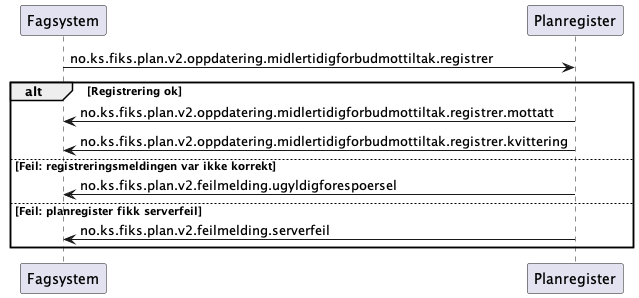

The diagram above was rendered by PlantUML. Its source (embedded in the PNG):
@startuml

Fagsystem -> Planregister: no.ks.fiks.plan.v2.oppdatering.midlertidigforbudmottiltak.registrer

alt Registrering ok
Fagsystem <- Planregister: no.ks.fiks.plan.v2.oppdatering.midlertidigforbudmottiltak.registrer.mottatt
Fagsystem <- Planregister: no.ks.fiks.plan.v2.oppdatering.midlertidigforbudmottiltak.registrer.kvittering

else Feil: registreringsmeldingen var ikke korrekt
Fagsystem <- Planregister: no.ks.fiks.plan.v2.feilmelding.ugyldigforespoersel

else Feil: planregister fikk serverfeil
Fagsystem <- Planregister: no.ks.fiks.plan.v2.feilmelding.serverfeil

end
@enduml